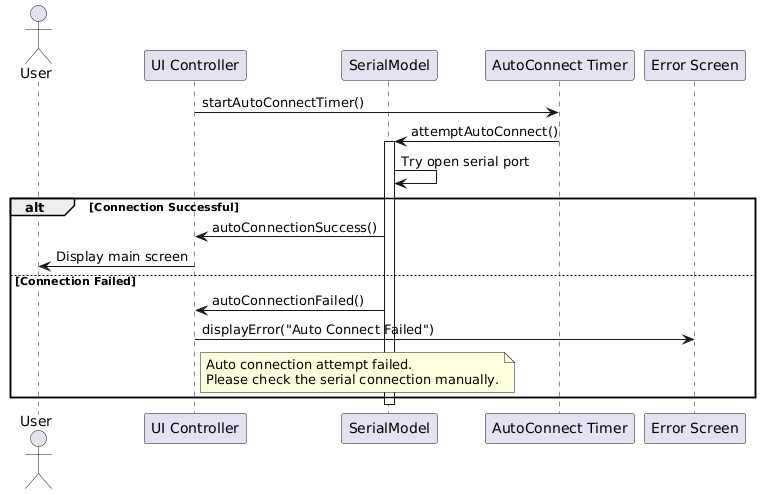

The diagram above was rendered by PlantUML. Its source (embedded in the PNG):
@startuml
actor User
participant "UI Controller" as UI
participant "SerialModel" as SM
participant "AutoConnect Timer" as AT
participant "Error Screen" as ES

' The application auto-initiates connection when started
UI -> AT: startAutoConnectTimer()
AT -> SM: attemptAutoConnect()
activate SM
SM -> SM: Try open serial port
alt Connection Successful
    SM -> UI: autoConnectionSuccess()
    UI -> User: Display main screen
else Connection Failed
    SM -> UI: autoConnectionFailed()
    UI -> ES: displayError("Auto Connect Failed")
    note right of UI: Auto connection attempt failed.\nPlease check the serial connection manually.
end
deactivate SM
@enduml